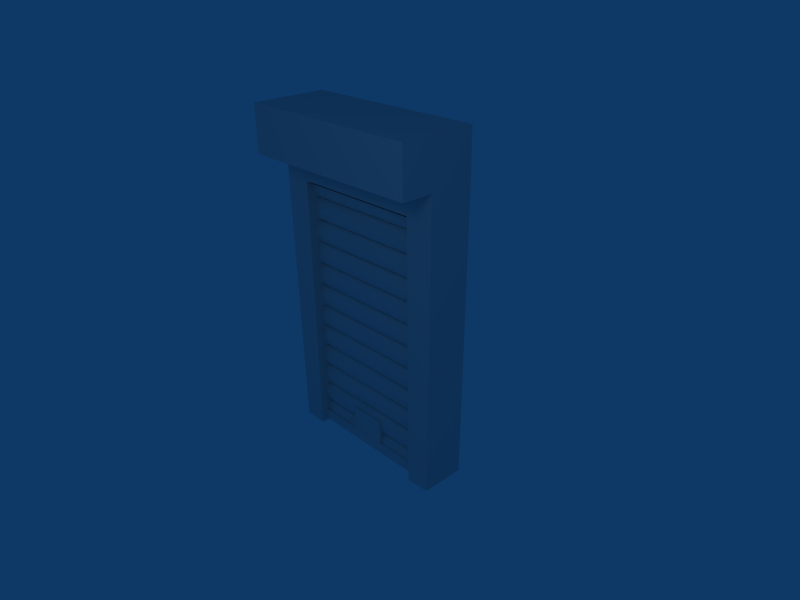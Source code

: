 # Source: puerta4.blend  (saved by Blender 2.47.0; exported with 4.5.12 LTS)
import bpy
from mathutils import Matrix  # noqa: F401  (used for matrix-valued properties, if any)

bpy.ops.wm.read_factory_settings(use_empty=True)
scene = bpy.context.scene
scene.name = 'Scene'

# ---- collections
col_collection_1 = bpy.data.collections.new('Collection 1'); scene.collection.children.link(col_collection_1)

# ---- materials (node trees are filled in below, after node groups)
mat_material = bpy.data.materials.new('Material')
mat_material.alpha_threshold = 0.0
mat_material.roughness = 0.5
mat_material.line_color = (0.0, 0.0, 0.0, 1.0)

# ---- material node trees

# ---- world
world_world = bpy.data.worlds.new('World'); scene.world = world_world
world_world.color = (0.05656, 0.2208, 0.4)
world_world.use_sun_shadow = False
world_world.sun_shadow_jitter_overblur = 0.0
world_world.cycles.sampling_method = 'MANUAL'
world_world.cycles.sample_map_resolution = 256

# ---- cameras
cam_camera = bpy.data.cameras.new('Camera')
cam_camera.passepartout_alpha = 0.2
cam_camera.clip_end = 100.0
cam_camera.lens = 35.0
cam_camera.ortho_scale = 7.314
cam_camera.show_passepartout = False
cam_camera.show_safe_areas = True
cam_camera.dof.focus_distance = 0.0
cam_camera.dof.aperture_fstop = 128.0

# ---- lights
light_spot = bpy.data.lights.new('Spot', 'POINT')
light_spot.transmission_factor = 0.0
light_spot.cutoff_distance = 30.0
light_spot.energy = 100.0
light_spot.shadow_buffer_clip_start = 1.001
light_spot.shadow_soft_size = 1.0
light_spot.shadow_maximum_resolution = 0.006
light_spot.use_absolute_resolution = True
light_spot.cycles.use_multiple_importance_sampling = False

# ---- meshes
me_cylinder_006 = bpy.data.meshes.new('Cylinder.006')
me_cylinder_006.from_pydata([(-20.57, 2.263e-07, -1.0), (-20.57, -0.05219, -1.0), (-20.58, -0.1039, -1.0), (-20.61, -0.1546, -1.0), (-20.64, -0.2038, -1.0), (-20.68, -0.251, -1.0), (-20.73, -0.2958, -1.0), (-20.79, -0.3378, -1.0), (-20.86, -0.3765, -1.0), (-20.93, -0.4116, -1.0), (-21.01, -0.4427, -1.0), (-21.09, -0.4696, -1.0), (-21.18, -0.4919, -1.0), (-21.28, -0.5095, -1.0), (-21.37, -0.5222, -1.0), (-21.47, -0.5299, -1.0), (-21.57, -0.5324, -1.0), (-21.66, -0.5299, -1.0), (-21.76, -0.5222, -1.0), (-21.86, -0.5095, -1.0), (-21.95, -0.4919, -1.0), (-22.04, -0.4696, -1.0), (-22.12, -0.4427, -1.0), (-22.2, -0.4116, -1.0), (-22.27, -0.3765, -1.0), (-22.34, -0.3378, -1.0), (-22.4, -0.2958, -1.0), (-22.45, -0.251, -1.0), (-22.49, -0.2038, -1.0), (-22.52, -0.1546, -1.0), (-22.55, -0.1039, -1.0), (-22.56, -0.05219, -1.0), (-22.57, 6.548e-08, -1.0), (-20.57, 4.13e-06, 1.0), (-20.57, -0.05218, 1.0), (-20.58, -0.1039, 1.0), (-20.61, -0.1546, 1.0), (-20.64, -0.2038, 1.0), (-20.68, -0.251, 1.0), (-20.73, -0.2958, 1.0), (-20.79, -0.3378, 1.0), (-20.86, -0.3765, 1.0), (-20.93, -0.4116, 1.0), (-21.01, -0.4427, 1.0), (-21.09, -0.4696, 1.0), (-21.18, -0.4919, 1.0), (-21.28, -0.5095, 1.0), (-21.37, -0.5222, 1.0), (-21.47, -0.5299, 1.0), (-21.57, -0.5324, 1.0), (-21.66, -0.5299, 1.0), (-21.76, -0.5222, 1.0), (-21.86, -0.5095, 1.0), (-21.95, -0.4919, 1.0), (-22.04, -0.4696, 1.0), (-22.12, -0.4427, 1.0), (-22.2, -0.4116, 1.0), (-22.27, -0.3765, 1.0), (-22.34, -0.3378, 1.0), (-22.4, -0.2958, 1.0), (-22.45, -0.251, 1.0), (-22.49, -0.2038, 1.0), (-22.52, -0.1546, 1.0), (-22.55, -0.1039, 1.0), (-22.56, -0.05219, 1.0), (-22.57, 1.362e-06, 1.0), (-21.57, 3.13e-07, -1.0), (-21.57, 5.012e-07, 1.0)], [], [(66, 0, 1), (67, 34, 33), (66, 1, 2), (67, 35, 34), (66, 2, 3), (67, 36, 35), (66, 3, 4), (67, 37, 36), (66, 4, 5), (67, 38, 37), (66, 5, 6), (67, 39, 38), (66, 6, 7), (67, 40, 39), (66, 7, 8), (67, 41, 40), (66, 8, 9), (67, 42, 41), (66, 9, 10), (67, 43, 42), (66, 10, 11), (67, 44, 43), (66, 11, 12), (67, 45, 44), (66, 12, 13), (67, 46, 45), (66, 13, 14), (67, 47, 46), (66, 14, 15), (67, 48, 47), (66, 15, 16), (67, 49, 48), (66, 16, 17), (67, 50, 49), (66, 17, 18), (67, 51, 50), (66, 18, 19), (67, 52, 51), (66, 19, 20), (67, 53, 52), (66, 20, 21), (67, 54, 53), (66, 21, 22), (67, 55, 54), (66, 22, 23), (67, 56, 55), (66, 23, 24), (67, 57, 56), (66, 24, 25), (67, 58, 57), (66, 25, 26), (67, 59, 58), (66, 26, 27), (67, 60, 59), (66, 27, 28), (67, 61, 60), (66, 28, 29), (67, 62, 61), (66, 29, 30), (67, 63, 62), (66, 30, 31), (67, 64, 63), (66, 31, 32), (67, 65, 64), (0, 33, 34, 1), (1, 34, 35, 2), (2, 35, 36, 3), (3, 36, 37, 4), (4, 37, 38, 5), (5, 38, 39, 6), (6, 39, 40, 7), (7, 40, 41, 8), (8, 41, 42, 9), (9, 42, 43, 10), (10, 43, 44, 11), (11, 44, 45, 12), (12, 45, 46, 13), (13, 46, 47, 14), (14, 47, 48, 15), (15, 48, 49, 16), (16, 49, 50, 17), (17, 50, 51, 18), (18, 51, 52, 19), (19, 52, 53, 20), (20, 53, 54, 21), (21, 54, 55, 22), (22, 55, 56, 23), (23, 56, 57, 24), (24, 57, 58, 25), (25, 58, 59, 26), (26, 59, 60, 27), (27, 60, 61, 28), (28, 61, 62, 29), (29, 62, 63, 30), (30, 63, 64, 31), (31, 64, 65, 32), (0, 66, 67, 33), (32, 65, 67, 66)])
me_cylinder_006.use_remesh_preserve_volume = False
me_cylinder_006.use_remesh_preserve_attributes = False
me_cylinder_006.use_mirror_vertex_groups = False
me_cylinder_006.update()
me_cube_005 = bpy.data.meshes.new('Cube.005')
me_cube_005.from_pydata([(1.0, 1.0, -1.0), (1.0, -1.0, -1.0), (-1.0, -1.0, -1.0), (-1.0, 1.0, -1.0), (1.0, 1.0, 1.0), (1.0, -1.0, 1.0), (-1.0, -1.0, 1.0), (-1.0, 1.0, 1.0)], [], [(0, 1, 2, 3), (4, 7, 6, 5), (0, 4, 5, 1), (1, 5, 6, 2), (2, 6, 7, 3), (4, 0, 3, 7)])
me_cube_005.use_remesh_preserve_volume = False
me_cube_005.use_remesh_preserve_attributes = False
me_cube_005.use_mirror_vertex_groups = False
me_cube_005.update()
me_cube_004 = bpy.data.meshes.new('Cube.004')
me_cube_004.from_pydata([(1.0, 1.0, -1.0), (1.0, -1.0, -1.0), (-1.0, -1.0, -1.0), (-1.0, 1.0, -1.0), (1.0, 1.0, 1.0), (1.0, -1.0, 1.0), (-1.0, -1.0, 1.0), (-1.0, 1.0, 1.0)], [], [(0, 1, 2, 3), (4, 7, 6, 5), (0, 4, 5, 1), (1, 5, 6, 2), (2, 6, 7, 3), (4, 0, 3, 7)])
me_cube_004.use_remesh_preserve_volume = False
me_cube_004.use_remesh_preserve_attributes = False
me_cube_004.use_mirror_vertex_groups = False
me_cube_004.update()
me_cube_003 = bpy.data.meshes.new('Cube.003')
me_cube_003.from_pydata([(1.0, 1.0, -1.0), (1.0, -1.0, -1.0), (-1.0, -1.0, -1.0), (-1.0, 1.0, -1.0), (1.0, 1.0, 1.0), (1.0, -1.0, 1.0), (-1.0, -1.0, 1.0), (-1.0, 1.0, 1.0)], [], [(0, 1, 2, 3), (4, 7, 6, 5), (0, 4, 5, 1), (1, 5, 6, 2), (2, 6, 7, 3), (4, 0, 3, 7)])
me_cube_003.use_remesh_preserve_volume = False
me_cube_003.use_remesh_preserve_attributes = False
me_cube_003.use_mirror_vertex_groups = False
me_cube_003.update()
me_cube_002 = bpy.data.meshes.new('Cube.002')
me_cube_002.from_pydata([(1.0, 1.0, -1.0), (1.0, -1.0, -1.0), (-1.0, -1.0, -1.0), (-1.0, 1.0, -1.0), (1.0, 1.0, 1.0), (1.0, -1.0, 1.0), (-1.0, -1.0, 1.0), (-1.0, 1.0, 1.0)], [], [(0, 1, 2, 3), (4, 7, 6, 5), (0, 4, 5, 1), (1, 5, 6, 2), (2, 6, 7, 3), (4, 0, 3, 7)])
me_cube_002.use_remesh_preserve_volume = False
me_cube_002.use_remesh_preserve_attributes = False
me_cube_002.use_mirror_vertex_groups = False
me_cube_002.update()
me_cube = bpy.data.meshes.new('Cube')
me_cube.from_pydata([(1.0, 1.0, -1.0), (1.0, -1.0, -1.0), (-1.0, -1.0, -1.0), (-1.0, 1.0, -1.0), (1.0, 1.0, 1.0), (1.0, -1.0, 1.0), (-1.0, -1.0, 1.0), (-1.0, 1.0, 1.0), (1.428, -0.9993, 1.193), (-1.428, -0.9993, 1.193), (1.428, 0.9993, 1.193), (-1.428, 0.9993, 1.193), (-1.362, 0.9993, -0.9945), (-1.362, -0.9993, -0.9945), (1.362, -0.9993, -0.9945), (1.362, 0.9993, -0.9945), (1.0, -0.5052, 1.0), (-1.0, -0.5052, 1.0), (-1.0, -0.5052, -1.0), (1.0, -0.5052, -1.0), (1.428, -0.9993, 1.538), (1.428, 0.9993, 1.538), (-1.428, -0.9993, 1.538), (-1.428, 0.9993, 1.538), (-1.428, -2.384, 1.538), (1.428, -2.384, 1.538), (-1.428, -2.384, 1.193), (1.428, -2.384, 1.193)], [], [(6, 5, 8, 9), (4, 7, 11, 10), (7, 3, 12, 11), (2, 6, 9, 13), (3, 2, 13, 12), (5, 1, 14, 8), (0, 4, 10, 15), (1, 0, 15, 14), (13, 9, 11, 12), (15, 10, 8, 14), (5, 6, 17, 16), (6, 2, 18, 17), (1, 5, 16, 19), (3, 7, 17, 18), (4, 16, 17, 7), (0, 19, 16, 4), (8, 10, 21, 20), (11, 9, 22, 23), (10, 11, 23, 21), (21, 23, 22, 20), (20, 22, 24, 25), (22, 9, 26, 24), (8, 20, 25, 27), (9, 8, 27, 26), (26, 27, 25, 24)])
me_cube.materials.append(mat_material)
me_cube.use_remesh_preserve_volume = False
me_cube.use_remesh_preserve_attributes = False
me_cube.use_mirror_vertex_groups = False
me_cube.update()

# ---- objects
ob_lama = bpy.data.objects.new('lama', me_cylinder_006)
ob_cube_004 = bpy.data.objects.new('Cube.004', me_cube_005)
ob_cube_003 = bpy.data.objects.new('Cube.003', me_cube_004)
ob_cube_002 = bpy.data.objects.new('Cube.002', me_cube_003)
ob_cube_001 = bpy.data.objects.new('Cube.001', me_cube_002)
ob_cube = bpy.data.objects.new('Cube', me_cube)
ob_lamp = bpy.data.objects.new('Lamp', light_spot)
ob_camera = bpy.data.objects.new('Camera', cam_camera)

# ---- transforms, parenting, visibility, modifiers, constraints
ob_lama.location = (0.006219, -0.1145, -1.785)
ob_lama.rotation_euler = (3.423e-08, 1.571, 0.0)
ob_lama.scale = (0.1717, 0.1717, 1.009)
ob_lama.lock_rotations_4d = False
ob_lama.empty_display_type = 'ARROWS'
ob_lama.color = (0.0, 0.0, 0.0, 1.0)
ob_lama.lineart.crease_threshold = 0.0
_m = ob_lama.modifiers.new('Array', 'ARRAY')
_m.count = 12
_m.constant_offset_displace = (0.0, 0.0, 0.0)
ob_cube_004.location = (-0.02719, -0.1801, 2.046)
ob_cube_004.scale = (1.022, 0.054, 0.0829)
ob_cube_004.lock_rotations_4d = False
ob_cube_004.empty_display_type = 'ARROWS'
ob_cube_004.color = (0.0, 0.0, 0.0, 1.0)
ob_cube_004.lineart.crease_threshold = 0.0
ob_cube_003.location = (-0.02719, -0.1801, 2.012)
ob_cube_003.scale = (1.022, 0.054, 0.0829)
ob_cube_003.lock_rotations_4d = False
ob_cube_003.empty_display_type = 'ARROWS'
ob_cube_003.color = (0.0, 0.0, 0.0, 1.0)
ob_cube_003.lineart.crease_threshold = 0.0
ob_cube_002.location = (-0.02719, -0.1801, -1.91)
ob_cube_002.scale = (1.022, 0.054, 0.0829)
ob_cube_002.lock_rotations_4d = False
ob_cube_002.empty_display_type = 'ARROWS'
ob_cube_002.color = (0.0, 0.0, 0.0, 1.0)
ob_cube_002.lineart.crease_threshold = 0.0
ob_cube_001.location = (-0.01037, -0.1801, -1.699)
ob_cube_001.scale = (0.2856, 0.04964, 0.2535)
ob_cube_001.lock_rotations_4d = False
ob_cube_001.empty_display_type = 'ARROWS'
ob_cube_001.color = (0.0, 0.0, 0.0, 1.0)
ob_cube_001.lineart.crease_threshold = 0.0
ob_cube.location = (0.0, 0.0, 0.0)
ob_cube.scale = (1.0, 0.3371, 2.026)
ob_cube.lock_rotations_4d = False
ob_cube.empty_display_type = 'ARROWS'
ob_cube.color = (0.0, 0.0, 0.0, 1.0)
ob_cube.lineart.crease_threshold = 0.0
ob_lamp.location = (4.076, -5.942, 5.904)
ob_lamp.rotation_euler = (0.6503, 0.05522, 1.866)
ob_lamp.lock_rotations_4d = False
ob_lamp.empty_display_type = 'ARROWS'
ob_lamp.color = (0.0, 0.0, 0.0, 0.0)
ob_lamp.lineart.crease_threshold = 0.0
ob_camera.location = (7.481, -6.508, 5.344)
ob_camera.rotation_euler = (1.109, 0.01082, 0.8149)
ob_camera.lock_rotations_4d = False
ob_camera.empty_display_type = 'ARROWS'
ob_camera.color = (0.0, 0.0, 0.0, 0.0)
ob_camera.display_type = 'WIRE'
ob_camera.lineart.crease_threshold = 0.0

# ---- collection membership
col_collection_1.objects.link(ob_lama)
col_collection_1.objects.link(ob_cube_004)
col_collection_1.objects.link(ob_cube_003)
col_collection_1.objects.link(ob_cube_002)
col_collection_1.objects.link(ob_cube_001)
col_collection_1.objects.link(ob_cube)
col_collection_1.objects.link(ob_lamp)
col_collection_1.objects.link(ob_camera)

# ---- scene / render settings (as saved in the file)
scene.camera = ob_camera
scene.frame_start = 1; scene.frame_end = 250; scene.frame_set(1)
scene.render.engine = 'BLENDER_EEVEE_NEXT'
scene.render.image_settings.file_format = 'JPEG'
scene.render.image_settings.color_mode = 'RGB'
scene.render.image_settings.compression = 90
scene.render.resolution_x = 800
scene.render.resolution_y = 600
scene.render.pixel_aspect_x = 100.0
scene.render.pixel_aspect_y = 100.0
scene.render.fps = 25
scene.render.dither_intensity = 0.0
scene.render.use_compositing = False
scene.render.use_sequencer = False
scene.render.bake_margin = 2
scene.render.bake_bias = 0.0
scene.render.use_stamp_time = False
scene.render.use_stamp_date = False
scene.render.use_stamp_frame = False
scene.render.use_stamp_camera = False
scene.render.use_stamp_scene = False
scene.render.use_stamp_filename = False
scene.render.use_stamp_render_time = False
scene.render.stamp_font_size = 0
scene.cycles.use_denoising = False
scene.cycles.samples = 10
scene.cycles.sampling_pattern = 'TABULATED_SOBOL'
scene.cycles.light_sampling_threshold = 0.0
scene.cycles.use_adaptive_sampling = False
scene.cycles.use_light_tree = False
scene.cycles.blur_glossy = 0.0
scene.cycles.volume_bounces = 1
scene.cycles.pixel_filter_type = 'GAUSSIAN'
scene.cycles.sample_clamp_indirect = 0.0
scene.view_settings.view_transform = 'Raw'
bpy.context.view_layer.update()
